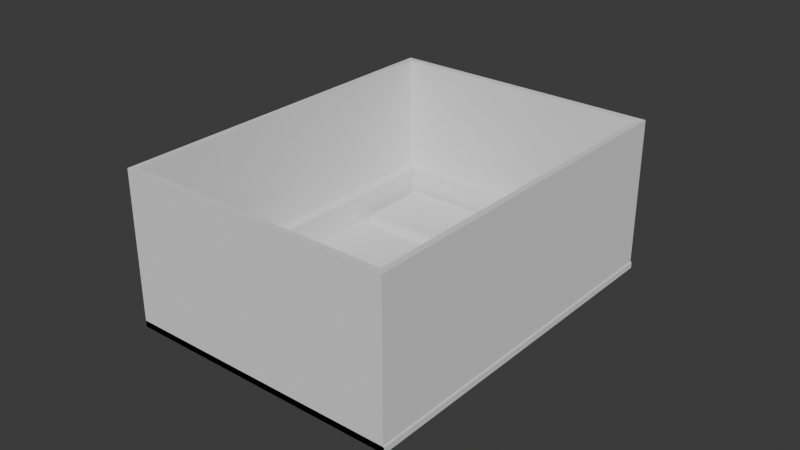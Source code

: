 # Source: door.blend  (saved by Blender 4.4.32; exported with 4.5.12 LTS)
import bpy
from mathutils import Matrix  # noqa: F401  (used for matrix-valued properties, if any)

bpy.ops.wm.read_factory_settings(use_empty=True)
scene = bpy.context.scene
scene.name = 'Scene'

# ---- collections
col_collection = bpy.data.collections.new('Collection'); scene.collection.children.link(col_collection)

# ---- world
world_world = bpy.data.worlds.new('World'); scene.world = world_world
world_world.use_nodes = True; world_world.node_tree.nodes.clear()
_N = world_world.node_tree.nodes; _L = world_world.node_tree.links
n0 = _N.new('ShaderNodeOutputWorld'); n0.name = 'World Output'; n0.location = (300, 300)
n1 = _N.new('ShaderNodeBackground'); n1.name = 'Background'; n1.location = (10, 300)
n1.inputs[0].default_value = (0.05088, 0.05088, 0.05088, 1.0)
_L.new(n1.outputs[0], n0.inputs[0])
n0.is_active_output = True
world_world.color = (0.05088, 0.05088, 0.05088)
world_world.sun_shadow_jitter_overblur = 0.0

# ---- meshes
me_plane = bpy.data.meshes.new('Plane')
me_plane.from_pydata([(-1.0, -1.0, 0.0), (-0.91, -1.0, 0.0), (-1.0, -0.88, 0.0), (-0.91, -0.88, 0.0), (-1.0, -0.88, 0.002), (-1.0, -1.0, 0.002), (-0.91, -1.0, 0.002), (-0.91, -0.88, 0.002), (-0.9195, -0.888, 0.002), (-0.9195, -0.888, -1.164e-10), (-0.9905, -0.888, 0.002), (-0.9905, -0.888, -1.164e-10), (-0.9195, -0.912, 0.002), (-0.9195, -0.912, -1.164e-10), (-0.9905, -0.912, 0.002), (-0.9905, -0.912, -2.328e-10), (-0.9687, -0.9837, -1.164e-10), (-0.9687, -0.9837, 0.002), (-0.9419, -0.9837, -1.164e-10), (-0.9419, -0.9837, 0.002), (-0.9687, -0.9777, -1.164e-10), (-0.9687, -0.9777, 0.002), (-0.9419, -0.9777, -1.164e-10), (-0.9419, -0.9777, 0.002)], [], [(0, 20, 16, 18, 1), (5, 6, 23, 19, 17), (0, 1, 6, 5), (1, 3, 7, 6), (2, 0, 5, 4), (3, 2, 4, 7), (9, 8, 10, 11), (4, 14, 10, 8, 7), (3, 13, 9, 11, 2), (13, 12, 8, 9), (11, 10, 14, 15), (15, 14, 12, 13), (16, 17, 19, 18), (17, 21, 23, 6, 7, 8, 12, 14, 4, 5), (1, 18, 22, 20, 0, 2, 11, 15, 13, 3), (20, 21, 17, 16), (18, 19, 23, 22), (22, 23, 21, 20)])
_uv = me_plane.uv_layers.new(name='UVMap')
_uv.uv.foreach_set('vector', [0.0, 0.0, 0.3473, 0.1861, 0.3473, 0.1361, 0.6461, 0.1361, 1.0, 0.0, 0.0, 0.0, 1.0, 0.0, 0.6461, 0.1861, 0.6461, 0.1361, 0.3473, 0.1361, 0.0, 0.0, 1.0, 0.0, 1.0, 0.0, 0.0, 0.0, 1.0, 0.0, 1.0, 1.0, 1.0, 1.0, 1.0, 0.0, 0.0, 1.0, 0.0, 0.0, 0.0, 0.0, 0.0, 1.0, 1.0, 1.0, 0.0, 1.0, 0.0, 1.0, 1.0, 1.0, 1.0, 1.0, 1.0, 1.0, 0.0, 1.0, 0.0, 1.0, 0.0, 1.0, 0.1054, 0.7337, 0.1054, 0.9337, 0.8943, 0.9337, 1.0, 1.0, 1.0, 1.0, 0.8943, 0.7337, 0.8943, 0.9337, 0.1054, 0.9337, 0.0, 1.0, 1.0, 0.0, 1.0, 0.0, 1.0, 1.0, 1.0, 1.0, 0.0, 1.0, 0.0, 1.0, 0.0, 0.0, 0.0, 0.0, 0.0, 0.0, 0.0, 0.0, 1.0, 0.0, 1.0, 0.0, 0.0, 0.0, 0.0, 0.0, 1.0, 0.0, 1.0, 0.0, 0.3473, 0.1361, 0.3473, 0.1861, 0.6461, 0.1861, 1.0, 0.0, 1.0, 1.0, 0.8943, 0.9337, 0.8943, 0.7337, 0.1054, 0.7337, 0.0, 1.0, 0.0, 0.0, 1.0, 0.0, 0.6461, 0.1361, 0.6461, 0.1861, 0.3473, 0.1861, 0.0, 0.0, 0.0, 1.0, 0.1054, 0.9337, 0.1054, 0.7337, 0.8943, 0.7337, 1.0, 1.0, 0.0, 1.0, 0.0, 1.0, 0.0, 0.0, 0.0, 0.0, 1.0, 0.0, 1.0, 0.0, 1.0, 1.0, 1.0, 1.0, 1.0, 1.0, 1.0, 1.0, 0.0, 1.0, 0.0, 1.0])
me_plane.update()
me_plane_001 = bpy.data.meshes.new('Plane.001')
me_plane_001.from_pydata([(-1.0, -1.0, 0.0), (-0.929, -1.0, 0.0), (-1.0, -0.976, 0.0), (-0.929, -0.976, 0.0), (-1.0, -0.976, 0.007), (-1.0, -1.0, 0.007), (-0.929, -1.0, 0.007), (-0.929, -0.976, 0.007)], [], [(0, 2, 3, 1), (5, 6, 7, 4), (3, 2, 4, 7), (0, 1, 6, 5), (1, 3, 7, 6), (2, 0, 5, 4)])
_uv = me_plane_001.uv_layers.new(name='UVMap')
_uv.uv.foreach_set('vector', [0.0, 0.0, 0.0, 1.0, 1.0, 1.0, 1.0, 0.0, 0.0, 0.0, 1.0, 0.0, 1.0, 1.0, 0.0, 1.0, 1.0, 1.0, 0.0, 1.0, 0.0, 1.0, 1.0, 1.0, 0.0, 0.0, 1.0, 0.0, 1.0, 0.0, 0.0, 0.0, 1.0, 0.0, 1.0, 1.0, 1.0, 1.0, 1.0, 0.0, 0.0, 1.0, 0.0, 0.0, 0.0, 0.0, 0.0, 1.0])
me_plane_001.update()
me_plane_002 = bpy.data.meshes.new('Plane.002')
me_plane_002.from_pydata([(-1.0, -1.0, 0.0), (-0.931, -1.0, 0.0), (-1.0, -0.924, 0.0), (-0.931, -0.924, 0.0)], [], [(0, 1, 3, 2)])
_uv = me_plane_002.uv_layers.new(name='UVMap')
_uv.uv.foreach_set('vector', [0.0, 0.0, 1.0, 0.0, 1.0, 1.0, 0.0, 1.0])
me_plane_002.update()
me_plane_003 = bpy.data.meshes.new('Plane.003')
me_plane_003.from_pydata([(-0.001424, 0.003274, 5.96e-05), (0.02546, 0.003274, 5.96e-05), (-0.001424, 0.009274, 5.96e-05), (0.02546, 0.009274, 5.96e-05), (-0.001424, 0.009274, 0.00706), (-0.001424, 0.003274, 0.00706), (0.02546, 0.003274, 0.00706), (0.02546, 0.009274, 0.00706)], [], [(0, 2, 3, 1), (5, 6, 7, 4), (0, 1, 6, 5), (1, 3, 7, 6), (2, 0, 5, 4), (3, 2, 4, 7)])
_uv = me_plane_003.uv_layers.new(name='UVMap')
_uv.uv.foreach_set('vector', [0.0, 0.0, 0.0, 1.0, 1.0, 1.0, 1.0, 0.0, 0.0, 0.0, 1.0, 0.0, 1.0, 1.0, 0.0, 1.0, 0.0, 0.0, 1.0, 0.0, 1.0, 0.0, 0.0, 0.0, 1.0, 0.0, 1.0, 1.0, 1.0, 1.0, 1.0, 0.0, 0.0, 1.0, 0.0, 0.0, 0.0, 0.0, 0.0, 1.0, 1.0, 1.0, 0.0, 1.0, 0.0, 1.0, 1.0, 1.0])
me_plane_003.update()
me_plane_004 = bpy.data.meshes.new('Plane.004')
me_plane_004.from_pydata([(-0.9423, -1.011, 0.0), (-1.032, -0.8913, 0.0), (-0.9423, -0.8913, 0.0), (-1.03, -0.8933, 0.0), (-1.03, -1.009, 0.0), (-0.9443, -1.009, 0.0), (-0.9443, -0.8933, 0.0), (-1.032, -1.011, 0.0), (-1.032, -1.011, 0.05), (-0.9423, -1.011, 0.05), (-0.9423, -0.8913, 0.05), (-1.032, -0.8913, 0.05), (-1.03, -0.8933, 0.05), (-1.03, -1.009, 0.05), (-0.9443, -1.009, 0.05), (-0.9443, -0.8933, 0.05)], [], [(4, 7, 1, 3), (5, 0, 7, 4), (6, 2, 0, 5), (3, 1, 2, 6), (13, 12, 11, 8), (14, 13, 8, 9), (15, 14, 9, 10), (12, 15, 10, 11), (3, 6, 15, 12), (5, 4, 13, 14), (0, 2, 10, 9), (1, 7, 8, 11), (6, 5, 14, 15), (2, 1, 11, 10), (4, 3, 12, 13), (7, 0, 9, 8)])
_uv = me_plane_004.uv_layers.new(name='UVMap')
_uv.uv.foreach_set('vector', [0.02222, 0.01667, 0.0, 0.0, 0.0, 1.0, 0.02222, 0.9833, 0.9778, 0.01667, 1.0, 0.0, 0.0, 0.0, 0.02222, 0.01667, 0.9778, 0.9833, 1.0, 1.0, 1.0, 0.0, 0.9778, 0.01667, 0.02222, 0.9833, 0.0, 1.0, 1.0, 1.0, 0.9778, 0.9833, 0.02222, 0.01667, 0.02222, 0.9833, 0.0, 1.0, 0.0, 0.0, 0.9778, 0.01667, 0.02222, 0.01667, 0.0, 0.0, 1.0, 0.0, 0.9778, 0.9833, 0.9778, 0.01667, 1.0, 0.0, 1.0, 1.0, 0.02222, 0.9833, 0.9778, 0.9833, 1.0, 1.0, 0.0, 1.0, 0.02222, 0.9833, 0.9778, 0.9833, 0.9778, 0.9833, 0.02222, 0.9833, 0.9778, 0.01667, 0.02222, 0.01667, 0.02222, 0.01667, 0.9778, 0.01667, 1.0, 0.0, 1.0, 1.0, 1.0, 1.0, 1.0, 0.0, 0.0, 1.0, 0.0, 0.0, 0.0, 0.0, 0.0, 1.0, 0.9778, 0.9833, 0.9778, 0.01667, 0.9778, 0.01667, 0.9778, 0.9833, 1.0, 1.0, 0.0, 1.0, 0.0, 1.0, 1.0, 1.0, 0.02222, 0.01667, 0.02222, 0.9833, 0.02222, 0.9833, 0.02222, 0.01667, 0.0, 0.0, 1.0, 0.0, 1.0, 0.0, 0.0, 0.0])
me_plane_004.update()
me_plane_005 = bpy.data.meshes.new('Plane.005')
me_plane_005.from_pydata([(-0.05235, -0.05131, 0.0), (0.03765, -0.05131, 0.0), (-0.05235, 0.06869, 0.0), (0.03765, 0.06869, 0.0), (-0.05025, 0.06659, 0.0), (-0.05025, -0.04921, 0.0), (0.03555, -0.04921, 0.0), (0.03555, 0.06659, 0.0), (-0.04625, 0.06259, 0.002), (-0.04625, -0.04521, 0.002), (0.03155, -0.04521, 0.002), (0.03155, 0.06259, 0.002), (-0.05235, 0.06869, 0.002), (-0.05235, -0.05131, 0.002), (0.03765, -0.05131, 0.002), (0.03765, 0.06869, 0.002), (-0.05025, 0.06659, 0.002), (-0.05025, -0.04921, 0.002), (0.03555, -0.04921, 0.002), (0.03555, 0.06659, 0.002), (-0.05025, 0.06659, 0.012), (-0.05025, -0.04921, 0.012), (0.03555, -0.04921, 0.012), (0.03555, 0.06659, 0.012), (-0.04625, 0.06259, 0.012), (-0.04625, -0.04521, 0.012), (0.03155, -0.04521, 0.012), (0.03155, 0.06259, 0.012)], [], [(5, 4, 7, 6), (5, 0, 2, 4), (6, 1, 0, 5), (7, 3, 1, 6), (4, 2, 3, 7), (9, 10, 11, 8), (17, 16, 12, 13), (18, 17, 13, 14), (19, 18, 14, 15), (16, 19, 15, 12), (2, 0, 13, 12), (3, 2, 12, 15), (0, 1, 14, 13), (1, 3, 15, 14), (17, 18, 22, 21), (19, 16, 20, 23), (9, 8, 24, 25), (11, 10, 26, 27), (25, 24, 20, 21), (26, 25, 21, 22), (27, 26, 22, 23), (24, 27, 23, 20), (8, 11, 27, 24), (10, 9, 25, 26), (18, 19, 23, 22), (16, 17, 21, 20)])
_uv = me_plane_005.uv_layers.new(name='UVMap')
_uv.uv.foreach_set('vector', [0.02333, 0.0175, 0.02333, 0.9825, 0.9767, 0.9825, 0.9767, 0.0175, 0.02333, 0.0175, 0.0, 0.0, 0.0, 1.0, 0.02333, 0.9825, 0.9767, 0.0175, 1.0, 0.0, 0.0, 0.0, 0.02333, 0.0175, 0.9767, 0.9825, 1.0, 1.0, 1.0, 0.0, 0.9767, 0.0175, 0.02333, 0.9825, 0.0, 1.0, 1.0, 1.0, 0.9767, 0.9825, 0.06778, 0.05083, 0.9322, 0.05083, 0.9322, 0.9492, 0.06778, 0.9492, 0.02333, 0.0175, 0.02333, 0.9825, 0.0, 1.0, 0.0, 0.0, 0.9767, 0.0175, 0.02333, 0.0175, 0.0, 0.0, 1.0, 0.0, 0.9767, 0.9825, 0.9767, 0.0175, 1.0, 0.0, 1.0, 1.0, 0.02333, 0.9825, 0.9767, 0.9825, 1.0, 1.0, 0.0, 1.0, 0.0, 1.0, 0.0, 0.0, 0.0, 0.0, 0.0, 1.0, 1.0, 1.0, 0.0, 1.0, 0.0, 1.0, 1.0, 1.0, 0.0, 0.0, 1.0, 0.0, 1.0, 0.0, 0.0, 0.0, 1.0, 0.0, 1.0, 1.0, 1.0, 1.0, 1.0, 0.0, 0.02333, 0.0175, 0.9767, 0.0175, 0.9767, 0.0175, 0.02333, 0.0175, 0.9767, 0.9825, 0.02333, 0.9825, 0.02333, 0.9825, 0.9767, 0.9825, 0.06778, 0.05083, 0.06778, 0.9492, 0.06778, 0.9492, 0.06778, 0.05083, 0.9322, 0.9492, 0.9322, 0.05083, 0.9322, 0.05083, 0.9322, 0.9492, 0.06778, 0.05083, 0.06778, 0.9492, 0.02333, 0.9825, 0.02333, 0.0175, 0.9322, 0.05083, 0.06778, 0.05083, 0.02333, 0.0175, 0.9767, 0.0175, 0.9322, 0.9492, 0.9322, 0.05083, 0.9767, 0.0175, 0.9767, 0.9825, 0.06778, 0.9492, 0.9322, 0.9492, 0.9767, 0.9825, 0.02333, 0.9825, 0.06778, 0.9492, 0.9322, 0.9492, 0.9322, 0.9492, 0.06778, 0.9492, 0.9322, 0.05083, 0.06778, 0.05083, 0.06778, 0.05083, 0.9322, 0.05083, 0.9767, 0.0175, 0.9767, 0.9825, 0.9767, 0.9825, 0.9767, 0.0175, 0.02333, 0.9825, 0.02333, 0.0175, 0.02333, 0.0175, 0.02333, 0.9825])
me_plane_005.update()

# ---- objects
ob_ceil = bpy.data.objects.new('ceil', me_plane)
ob_lcd = bpy.data.objects.new('LCD', me_plane_001)
ob_keypad = bpy.data.objects.new('keypad', me_plane_002)
ob_socket = bpy.data.objects.new('socket', me_plane_003)
ob_walls = bpy.data.objects.new('walls', me_plane_004)
ob_door = bpy.data.objects.new('door', me_plane_005)

# ---- transforms, parenting, visibility, modifiers, constraints
ob_ceil.location = (1.0, 1.0, 0.0)
ob_lcd.location = (1.009, 1.088, -0.002)
ob_keypad.location = (1.01, 1.011, 0.0)
ob_socket.location = (0.03268, 0.01306, -0.00206)
ob_walls.location = (1.032, 1.011, -5.96e-05)
ob_door.location = (0.05235, 0.05131, -5.96e-05)

# ---- collection membership
col_collection.objects.link(ob_ceil)
col_collection.objects.link(ob_lcd)
col_collection.objects.link(ob_keypad)
col_collection.objects.link(ob_socket)
col_collection.objects.link(ob_walls)
col_collection.objects.link(ob_door)

# ---- scene / render settings (as saved in the file)
scene.frame_start = 1; scene.frame_end = 250; scene.frame_set(1)
scene.render.engine = 'BLENDER_EEVEE_NEXT'
bpy.context.view_layer.update()

# ---- added for rendering (the .blend has no active camera and no usable light): camera, sun
cam_auto = bpy.data.cameras.new('AutoCamera')
cam_auto.lens = 50.0
cam_auto.sensor_width = 36.0
cam_auto.clip_end = 1000.0
ob_auto_camera = bpy.data.objects.new('AutoCamera', cam_auto)
scene.collection.objects.link(ob_auto_camera)
ob_auto_camera.location = (0.230045, -0.162054, 0.172006)
ob_auto_camera.rotation_euler = (1.09748, -7.21219e-08, 0.694738)
scene.camera = ob_auto_camera
light_auto_sun = bpy.data.lights.new('AutoSun', 'SUN')
light_auto_sun.energy = 3.0
light_auto_sun.angle = 0.0523599
ob_auto_sun = bpy.data.objects.new('AutoSun', light_auto_sun)
scene.collection.objects.link(ob_auto_sun)
ob_auto_sun.rotation_euler = (0.872665, 0.174533, 0.523599)
bpy.context.view_layer.update()
